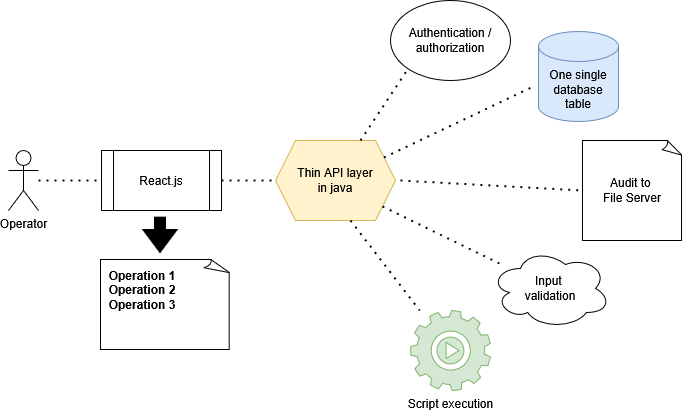

The diagram above was exported from draw.io. Its source (the exported page's mxGraphModel, read from the mxfile embedded in the PNG):
<mxGraphModel dx="1426" dy="751" grid="1" gridSize="10" guides="1" tooltips="1" connect="1" arrows="1" fold="1" page="1" pageScale="1" pageWidth="850" pageHeight="1100" math="0" shadow="0">
  <root>
    <mxCell id="0" />
    <mxCell id="1" parent="0" />
    <mxCell id="gDm41Hb4mkdEqe5XghbL-1" value="Operator" style="shape=umlActor;verticalLabelPosition=bottom;verticalAlign=top;html=1;outlineConnect=0;" parent="1" vertex="1">
      <mxGeometry x="98" y="230" width="30" height="60" as="geometry" />
    </mxCell>
    <mxCell id="gDm41Hb4mkdEqe5XghbL-2" value="React.js" style="shape=process;whiteSpace=wrap;html=1;backgroundOutline=1;" parent="1" vertex="1">
      <mxGeometry x="191" y="230" width="120" height="60" as="geometry" />
    </mxCell>
    <mxCell id="gDm41Hb4mkdEqe5XghbL-3" value="&lt;div&gt;Thin API layer&lt;/div&gt;&lt;div&gt;in java&lt;/div&gt;" style="shape=hexagon;perimeter=hexagonPerimeter2;whiteSpace=wrap;html=1;fixedSize=1;fillColor=#fff2cc;strokeColor=#d6b656;" parent="1" vertex="1">
      <mxGeometry x="365" y="220" width="120" height="80" as="geometry" />
    </mxCell>
    <mxCell id="gDm41Hb4mkdEqe5XghbL-4" value="Authentication /authorization" style="ellipse;whiteSpace=wrap;html=1;" parent="1" vertex="1">
      <mxGeometry x="480" y="80" width="120" height="80" as="geometry" />
    </mxCell>
    <mxCell id="gDm41Hb4mkdEqe5XghbL-6" value="&lt;div&gt;Audit to&amp;nbsp;&lt;/div&gt;&lt;div&gt;File Server&lt;/div&gt;" style="whiteSpace=wrap;html=1;shape=mxgraph.basic.document" parent="1" vertex="1">
      <mxGeometry x="672" y="220" width="100" height="100" as="geometry" />
    </mxCell>
    <mxCell id="gDm41Hb4mkdEqe5XghbL-7" value="&lt;div&gt;Input&amp;nbsp;&lt;/div&gt;&lt;div&gt;validation&lt;/div&gt;" style="ellipse;shape=cloud;whiteSpace=wrap;html=1;" parent="1" vertex="1">
      <mxGeometry x="580" y="328" width="120" height="80" as="geometry" />
    </mxCell>
    <mxCell id="gDm41Hb4mkdEqe5XghbL-9" value="&lt;span style=&quot;color: light-dark(rgb(0, 0, 0), rgb(0, 0, 0));&quot;&gt;Script execution&lt;/span&gt;" style="sketch=0;html=1;aspect=fixed;shadow=0;verticalAlign=top;labelPosition=center;verticalLabelPosition=bottom;shape=mxgraph.gcp2.play_gear;fillColor=#d5e8d4;strokeColor=#82b366;" parent="1" vertex="1">
      <mxGeometry x="500" y="390" width="80" height="80" as="geometry" />
    </mxCell>
    <mxCell id="gDm41Hb4mkdEqe5XghbL-10" value="One single database table" style="shape=cylinder3;whiteSpace=wrap;html=1;boundedLbl=1;backgroundOutline=1;size=15;fillColor=#dae8fc;strokeColor=#6c8ebf;" parent="1" vertex="1">
      <mxGeometry x="628" y="111" width="80" height="90" as="geometry" />
    </mxCell>
    <mxCell id="gDm41Hb4mkdEqe5XghbL-11" value="" style="endArrow=none;dashed=1;html=1;dashPattern=1 3;strokeWidth=2;rounded=0;entryX=0;entryY=1;entryDx=0;entryDy=0;" parent="1" target="gDm41Hb4mkdEqe5XghbL-4" edge="1">
      <mxGeometry width="50" height="50" relative="1" as="geometry">
        <mxPoint x="450" y="220" as="sourcePoint" />
        <mxPoint x="500" y="170" as="targetPoint" />
      </mxGeometry>
    </mxCell>
    <mxCell id="gDm41Hb4mkdEqe5XghbL-12" value="" style="endArrow=none;dashed=1;html=1;dashPattern=1 3;strokeWidth=2;rounded=0;entryX=-0.037;entryY=0.6;entryDx=0;entryDy=0;entryPerimeter=0;" parent="1" source="gDm41Hb4mkdEqe5XghbL-3" target="gDm41Hb4mkdEqe5XghbL-10" edge="1">
      <mxGeometry width="50" height="50" relative="1" as="geometry">
        <mxPoint x="485" y="230" as="sourcePoint" />
        <mxPoint x="690" y="160" as="targetPoint" />
      </mxGeometry>
    </mxCell>
    <mxCell id="gDm41Hb4mkdEqe5XghbL-13" value="" style="endArrow=none;dashed=1;html=1;dashPattern=1 3;strokeWidth=2;rounded=0;entryX=0;entryY=0.5;entryDx=0;entryDy=0;entryPerimeter=0;" parent="1" target="gDm41Hb4mkdEqe5XghbL-6" edge="1">
      <mxGeometry width="50" height="50" relative="1" as="geometry">
        <mxPoint x="490" y="260" as="sourcePoint" />
        <mxPoint x="700" y="320" as="targetPoint" />
      </mxGeometry>
    </mxCell>
    <mxCell id="gDm41Hb4mkdEqe5XghbL-14" value="" style="endArrow=none;dashed=1;html=1;dashPattern=1 3;strokeWidth=2;rounded=0;exitX=0.892;exitY=0.825;exitDx=0;exitDy=0;exitPerimeter=0;" parent="1" source="gDm41Hb4mkdEqe5XghbL-3" target="gDm41Hb4mkdEqe5XghbL-7" edge="1">
      <mxGeometry width="50" height="50" relative="1" as="geometry">
        <mxPoint x="430" y="450" as="sourcePoint" />
        <mxPoint x="480" y="400" as="targetPoint" />
      </mxGeometry>
    </mxCell>
    <mxCell id="gDm41Hb4mkdEqe5XghbL-15" value="" style="endArrow=none;dashed=1;html=1;dashPattern=1 3;strokeWidth=2;rounded=0;exitX=0.625;exitY=1;exitDx=0;exitDy=0;" parent="1" source="gDm41Hb4mkdEqe5XghbL-3" target="gDm41Hb4mkdEqe5XghbL-9" edge="1">
      <mxGeometry width="50" height="50" relative="1" as="geometry">
        <mxPoint x="440" y="460" as="sourcePoint" />
        <mxPoint x="490" y="410" as="targetPoint" />
      </mxGeometry>
    </mxCell>
    <mxCell id="gDm41Hb4mkdEqe5XghbL-18" value="" style="endArrow=none;dashed=1;html=1;dashPattern=1 3;strokeWidth=2;rounded=0;entryX=0;entryY=0.5;entryDx=0;entryDy=0;" parent="1" source="gDm41Hb4mkdEqe5XghbL-1" target="gDm41Hb4mkdEqe5XghbL-2" edge="1">
      <mxGeometry width="50" height="50" relative="1" as="geometry">
        <mxPoint x="115" y="250" as="sourcePoint" />
        <mxPoint x="390" y="585" as="targetPoint" />
      </mxGeometry>
    </mxCell>
    <mxCell id="gDm41Hb4mkdEqe5XghbL-19" value="" style="endArrow=none;dashed=1;html=1;dashPattern=1 3;strokeWidth=2;rounded=0;exitX=1;exitY=0.5;exitDx=0;exitDy=0;" parent="1" source="gDm41Hb4mkdEqe5XghbL-2" target="gDm41Hb4mkdEqe5XghbL-3" edge="1">
      <mxGeometry width="50" height="50" relative="1" as="geometry">
        <mxPoint x="-135" y="330" as="sourcePoint" />
        <mxPoint x="365" y="355" as="targetPoint" />
      </mxGeometry>
    </mxCell>
    <mxCell id="LXPIZCviTWgiMX6n0ndl-1" value="" style="shape=image;html=1;verticalAlign=top;verticalLabelPosition=bottom;labelBackgroundColor=#ffffff;imageAspect=0;aspect=fixed;image=https://cdn0.iconfinder.com/data/icons/octicons/1024/arrow-small-down-128.png;imageBackground=none;" vertex="1" parent="1">
      <mxGeometry x="201" y="266" width="98" height="98" as="geometry" />
    </mxCell>
    <mxCell id="LXPIZCviTWgiMX6n0ndl-2" value="&lt;div align=&quot;left&quot;&gt;&lt;b&gt;&amp;nbsp; Operation 1&lt;/b&gt;&lt;/div&gt;&lt;div align=&quot;left&quot;&gt;&lt;div align=&quot;left&quot;&gt;&lt;b&gt;&amp;nbsp; Operation 2&lt;/b&gt;&lt;/div&gt;&lt;div align=&quot;left&quot;&gt;&lt;div align=&quot;left&quot;&gt;&lt;b&gt;&amp;nbsp; Operation 3&lt;/b&gt;&lt;/div&gt;&lt;br&gt;&lt;/div&gt;&lt;br&gt;&lt;/div&gt;" style="whiteSpace=wrap;html=1;shape=mxgraph.basic.document;align=left;" vertex="1" parent="1">
      <mxGeometry x="190" y="339" width="130" height="90" as="geometry" />
    </mxCell>
  </root>
</mxGraphModel>